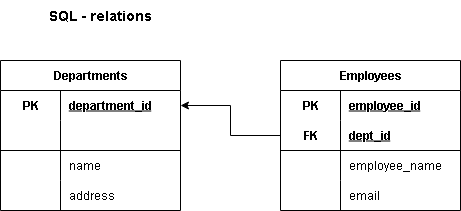

The diagram above was exported from draw.io. Its source (the exported page's mxGraphModel, read from the mxfile embedded in the PNG):
<mxGraphModel dx="1244" dy="653" grid="1" gridSize="10" guides="1" tooltips="1" connect="1" arrows="1" fold="1" page="1" pageScale="1" pageWidth="850" pageHeight="1100" background="#ffffff" math="0" shadow="0">
  <root>
    <mxCell id="0" />
    <mxCell id="1" parent="0" />
    <mxCell id="ZfwKjoH-HlkD9ZQd5EEh-1" value="Employees" style="shape=table;startSize=30;container=1;collapsible=1;childLayout=tableLayout;fixedRows=1;rowLines=0;fontStyle=1;align=center;resizeLast=1;html=1;whiteSpace=wrap;" vertex="1" parent="1">
      <mxGeometry x="320" y="80" width="180" height="150" as="geometry" />
    </mxCell>
    <mxCell id="ZfwKjoH-HlkD9ZQd5EEh-2" value="" style="shape=tableRow;horizontal=0;startSize=0;swimlaneHead=0;swimlaneBody=0;fillColor=none;collapsible=0;dropTarget=0;points=[[0,0.5],[1,0.5]];portConstraint=eastwest;top=0;left=0;right=0;bottom=0;html=1;" vertex="1" parent="ZfwKjoH-HlkD9ZQd5EEh-1">
      <mxGeometry y="30" width="180" height="30" as="geometry" />
    </mxCell>
    <mxCell id="ZfwKjoH-HlkD9ZQd5EEh-3" value="PK" style="shape=partialRectangle;connectable=0;fillColor=none;top=0;left=0;bottom=0;right=0;fontStyle=1;overflow=hidden;html=1;whiteSpace=wrap;" vertex="1" parent="ZfwKjoH-HlkD9ZQd5EEh-2">
      <mxGeometry width="60" height="30" as="geometry">
        <mxRectangle width="60" height="30" as="alternateBounds" />
      </mxGeometry>
    </mxCell>
    <mxCell id="ZfwKjoH-HlkD9ZQd5EEh-4" value="employee_id" style="shape=partialRectangle;connectable=0;fillColor=none;top=0;left=0;bottom=0;right=0;align=left;spacingLeft=6;fontStyle=5;overflow=hidden;html=1;whiteSpace=wrap;" vertex="1" parent="ZfwKjoH-HlkD9ZQd5EEh-2">
      <mxGeometry x="60" width="120" height="30" as="geometry">
        <mxRectangle width="120" height="30" as="alternateBounds" />
      </mxGeometry>
    </mxCell>
    <mxCell id="ZfwKjoH-HlkD9ZQd5EEh-5" value="" style="shape=tableRow;horizontal=0;startSize=0;swimlaneHead=0;swimlaneBody=0;fillColor=none;collapsible=0;dropTarget=0;points=[[0,0.5],[1,0.5]];portConstraint=eastwest;top=0;left=0;right=0;bottom=1;html=1;" vertex="1" parent="ZfwKjoH-HlkD9ZQd5EEh-1">
      <mxGeometry y="60" width="180" height="30" as="geometry" />
    </mxCell>
    <mxCell id="ZfwKjoH-HlkD9ZQd5EEh-6" value="FK" style="shape=partialRectangle;connectable=0;fillColor=none;top=0;left=0;bottom=0;right=0;fontStyle=1;overflow=hidden;html=1;whiteSpace=wrap;" vertex="1" parent="ZfwKjoH-HlkD9ZQd5EEh-5">
      <mxGeometry width="60" height="30" as="geometry">
        <mxRectangle width="60" height="30" as="alternateBounds" />
      </mxGeometry>
    </mxCell>
    <mxCell id="ZfwKjoH-HlkD9ZQd5EEh-7" value="dept_id" style="shape=partialRectangle;connectable=0;fillColor=none;top=0;left=0;bottom=0;right=0;align=left;spacingLeft=6;fontStyle=5;overflow=hidden;html=1;whiteSpace=wrap;" vertex="1" parent="ZfwKjoH-HlkD9ZQd5EEh-5">
      <mxGeometry x="60" width="120" height="30" as="geometry">
        <mxRectangle width="120" height="30" as="alternateBounds" />
      </mxGeometry>
    </mxCell>
    <mxCell id="ZfwKjoH-HlkD9ZQd5EEh-8" value="" style="shape=tableRow;horizontal=0;startSize=0;swimlaneHead=0;swimlaneBody=0;fillColor=none;collapsible=0;dropTarget=0;points=[[0,0.5],[1,0.5]];portConstraint=eastwest;top=0;left=0;right=0;bottom=0;html=1;" vertex="1" parent="ZfwKjoH-HlkD9ZQd5EEh-1">
      <mxGeometry y="90" width="180" height="30" as="geometry" />
    </mxCell>
    <mxCell id="ZfwKjoH-HlkD9ZQd5EEh-9" value="" style="shape=partialRectangle;connectable=0;fillColor=none;top=0;left=0;bottom=0;right=0;editable=1;overflow=hidden;html=1;whiteSpace=wrap;" vertex="1" parent="ZfwKjoH-HlkD9ZQd5EEh-8">
      <mxGeometry width="60" height="30" as="geometry">
        <mxRectangle width="60" height="30" as="alternateBounds" />
      </mxGeometry>
    </mxCell>
    <mxCell id="ZfwKjoH-HlkD9ZQd5EEh-10" value="employee_name" style="shape=partialRectangle;connectable=0;fillColor=none;top=0;left=0;bottom=0;right=0;align=left;spacingLeft=6;overflow=hidden;html=1;whiteSpace=wrap;" vertex="1" parent="ZfwKjoH-HlkD9ZQd5EEh-8">
      <mxGeometry x="60" width="120" height="30" as="geometry">
        <mxRectangle width="120" height="30" as="alternateBounds" />
      </mxGeometry>
    </mxCell>
    <mxCell id="ZfwKjoH-HlkD9ZQd5EEh-11" value="" style="shape=tableRow;horizontal=0;startSize=0;swimlaneHead=0;swimlaneBody=0;fillColor=none;collapsible=0;dropTarget=0;points=[[0,0.5],[1,0.5]];portConstraint=eastwest;top=0;left=0;right=0;bottom=0;html=1;" vertex="1" parent="ZfwKjoH-HlkD9ZQd5EEh-1">
      <mxGeometry y="120" width="180" height="30" as="geometry" />
    </mxCell>
    <mxCell id="ZfwKjoH-HlkD9ZQd5EEh-12" value="" style="shape=partialRectangle;connectable=0;fillColor=none;top=0;left=0;bottom=0;right=0;editable=1;overflow=hidden;html=1;whiteSpace=wrap;" vertex="1" parent="ZfwKjoH-HlkD9ZQd5EEh-11">
      <mxGeometry width="60" height="30" as="geometry">
        <mxRectangle width="60" height="30" as="alternateBounds" />
      </mxGeometry>
    </mxCell>
    <mxCell id="ZfwKjoH-HlkD9ZQd5EEh-13" value="email" style="shape=partialRectangle;connectable=0;fillColor=none;top=0;left=0;bottom=0;right=0;align=left;spacingLeft=6;overflow=hidden;html=1;whiteSpace=wrap;" vertex="1" parent="ZfwKjoH-HlkD9ZQd5EEh-11">
      <mxGeometry x="60" width="120" height="30" as="geometry">
        <mxRectangle width="120" height="30" as="alternateBounds" />
      </mxGeometry>
    </mxCell>
    <mxCell id="ZfwKjoH-HlkD9ZQd5EEh-14" value="Departments" style="shape=table;startSize=30;container=1;collapsible=1;childLayout=tableLayout;fixedRows=1;rowLines=0;fontStyle=1;align=center;resizeLast=1;html=1;whiteSpace=wrap;" vertex="1" parent="1">
      <mxGeometry x="40" y="80" width="180" height="150" as="geometry" />
    </mxCell>
    <mxCell id="ZfwKjoH-HlkD9ZQd5EEh-15" value="" style="shape=tableRow;horizontal=0;startSize=0;swimlaneHead=0;swimlaneBody=0;fillColor=none;collapsible=0;dropTarget=0;points=[[0,0.5],[1,0.5]];portConstraint=eastwest;top=0;left=0;right=0;bottom=0;html=1;" vertex="1" parent="ZfwKjoH-HlkD9ZQd5EEh-14">
      <mxGeometry y="30" width="180" height="30" as="geometry" />
    </mxCell>
    <mxCell id="ZfwKjoH-HlkD9ZQd5EEh-16" value="PK" style="shape=partialRectangle;connectable=0;fillColor=none;top=0;left=0;bottom=0;right=0;fontStyle=1;overflow=hidden;html=1;whiteSpace=wrap;" vertex="1" parent="ZfwKjoH-HlkD9ZQd5EEh-15">
      <mxGeometry width="60" height="30" as="geometry">
        <mxRectangle width="60" height="30" as="alternateBounds" />
      </mxGeometry>
    </mxCell>
    <mxCell id="ZfwKjoH-HlkD9ZQd5EEh-17" value="department_id" style="shape=partialRectangle;connectable=0;fillColor=none;top=0;left=0;bottom=0;right=0;align=left;spacingLeft=6;fontStyle=5;overflow=hidden;html=1;whiteSpace=wrap;" vertex="1" parent="ZfwKjoH-HlkD9ZQd5EEh-15">
      <mxGeometry x="60" width="120" height="30" as="geometry">
        <mxRectangle width="120" height="30" as="alternateBounds" />
      </mxGeometry>
    </mxCell>
    <mxCell id="ZfwKjoH-HlkD9ZQd5EEh-18" value="" style="shape=tableRow;horizontal=0;startSize=0;swimlaneHead=0;swimlaneBody=0;fillColor=none;collapsible=0;dropTarget=0;points=[[0,0.5],[1,0.5]];portConstraint=eastwest;top=0;left=0;right=0;bottom=1;html=1;" vertex="1" parent="ZfwKjoH-HlkD9ZQd5EEh-14">
      <mxGeometry y="60" width="180" height="30" as="geometry" />
    </mxCell>
    <mxCell id="ZfwKjoH-HlkD9ZQd5EEh-19" value="" style="shape=partialRectangle;connectable=0;fillColor=none;top=0;left=0;bottom=0;right=0;fontStyle=1;overflow=hidden;html=1;whiteSpace=wrap;" vertex="1" parent="ZfwKjoH-HlkD9ZQd5EEh-18">
      <mxGeometry width="60" height="30" as="geometry">
        <mxRectangle width="60" height="30" as="alternateBounds" />
      </mxGeometry>
    </mxCell>
    <mxCell id="ZfwKjoH-HlkD9ZQd5EEh-20" value="" style="shape=partialRectangle;connectable=0;fillColor=none;top=0;left=0;bottom=0;right=0;align=left;spacingLeft=6;fontStyle=5;overflow=hidden;html=1;whiteSpace=wrap;" vertex="1" parent="ZfwKjoH-HlkD9ZQd5EEh-18">
      <mxGeometry x="60" width="120" height="30" as="geometry">
        <mxRectangle width="120" height="30" as="alternateBounds" />
      </mxGeometry>
    </mxCell>
    <mxCell id="ZfwKjoH-HlkD9ZQd5EEh-21" value="" style="shape=tableRow;horizontal=0;startSize=0;swimlaneHead=0;swimlaneBody=0;fillColor=none;collapsible=0;dropTarget=0;points=[[0,0.5],[1,0.5]];portConstraint=eastwest;top=0;left=0;right=0;bottom=0;html=1;" vertex="1" parent="ZfwKjoH-HlkD9ZQd5EEh-14">
      <mxGeometry y="90" width="180" height="30" as="geometry" />
    </mxCell>
    <mxCell id="ZfwKjoH-HlkD9ZQd5EEh-22" value="" style="shape=partialRectangle;connectable=0;fillColor=none;top=0;left=0;bottom=0;right=0;editable=1;overflow=hidden;html=1;whiteSpace=wrap;" vertex="1" parent="ZfwKjoH-HlkD9ZQd5EEh-21">
      <mxGeometry width="60" height="30" as="geometry">
        <mxRectangle width="60" height="30" as="alternateBounds" />
      </mxGeometry>
    </mxCell>
    <mxCell id="ZfwKjoH-HlkD9ZQd5EEh-23" value="name" style="shape=partialRectangle;connectable=0;fillColor=none;top=0;left=0;bottom=0;right=0;align=left;spacingLeft=6;overflow=hidden;html=1;whiteSpace=wrap;" vertex="1" parent="ZfwKjoH-HlkD9ZQd5EEh-21">
      <mxGeometry x="60" width="120" height="30" as="geometry">
        <mxRectangle width="120" height="30" as="alternateBounds" />
      </mxGeometry>
    </mxCell>
    <mxCell id="ZfwKjoH-HlkD9ZQd5EEh-24" value="" style="shape=tableRow;horizontal=0;startSize=0;swimlaneHead=0;swimlaneBody=0;fillColor=none;collapsible=0;dropTarget=0;points=[[0,0.5],[1,0.5]];portConstraint=eastwest;top=0;left=0;right=0;bottom=0;html=1;" vertex="1" parent="ZfwKjoH-HlkD9ZQd5EEh-14">
      <mxGeometry y="120" width="180" height="30" as="geometry" />
    </mxCell>
    <mxCell id="ZfwKjoH-HlkD9ZQd5EEh-25" value="" style="shape=partialRectangle;connectable=0;fillColor=none;top=0;left=0;bottom=0;right=0;editable=1;overflow=hidden;html=1;whiteSpace=wrap;" vertex="1" parent="ZfwKjoH-HlkD9ZQd5EEh-24">
      <mxGeometry width="60" height="30" as="geometry">
        <mxRectangle width="60" height="30" as="alternateBounds" />
      </mxGeometry>
    </mxCell>
    <mxCell id="ZfwKjoH-HlkD9ZQd5EEh-26" value="address" style="shape=partialRectangle;connectable=0;fillColor=none;top=0;left=0;bottom=0;right=0;align=left;spacingLeft=6;overflow=hidden;html=1;whiteSpace=wrap;" vertex="1" parent="ZfwKjoH-HlkD9ZQd5EEh-24">
      <mxGeometry x="60" width="120" height="30" as="geometry">
        <mxRectangle width="120" height="30" as="alternateBounds" />
      </mxGeometry>
    </mxCell>
    <mxCell id="ZfwKjoH-HlkD9ZQd5EEh-27" style="edgeStyle=orthogonalEdgeStyle;rounded=0;orthogonalLoop=1;jettySize=auto;html=1;entryX=1;entryY=0.5;entryDx=0;entryDy=0;" edge="1" parent="1" source="ZfwKjoH-HlkD9ZQd5EEh-5" target="ZfwKjoH-HlkD9ZQd5EEh-15">
      <mxGeometry relative="1" as="geometry" />
    </mxCell>
    <mxCell id="ZfwKjoH-HlkD9ZQd5EEh-28" value="SQL - relations" style="text;html=1;align=center;verticalAlign=middle;whiteSpace=wrap;rounded=0;fontStyle=1;fontSize=14;" vertex="1" parent="1">
      <mxGeometry x="40" y="20" width="200" height="30" as="geometry" />
    </mxCell>
  </root>
</mxGraphModel>